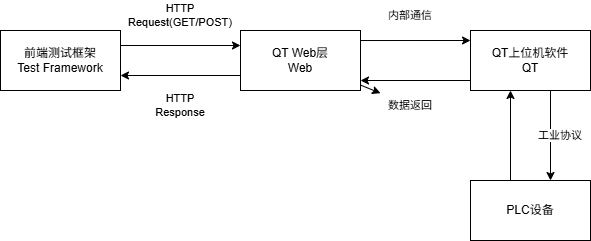

The diagram above was exported from draw.io. Its source (the exported page's mxGraphModel, read from the mxfile embedded in the PNG):
<mxGraphModel dx="1554" dy="823" grid="1" gridSize="10" guides="1" tooltips="1" connect="1" arrows="1" fold="1" page="1" pageScale="1" pageWidth="827" pageHeight="1169" math="0" shadow="0">
  <root>
    <mxCell id="0" />
    <mxCell id="1" parent="0" />
    <mxCell id="xB3wegvZuHatcDiHSjp0-5" edge="1" parent="1" source="geTy8xB-ySJHzc4PKjoI-1" style="edgeStyle=orthogonalEdgeStyle;rounded=0;orthogonalLoop=1;jettySize=auto;html=1;exitX=1;exitY=0.25;exitDx=0;exitDy=0;entryX=0;entryY=0.25;entryDx=0;entryDy=0;" target="xB3wegvZuHatcDiHSjp0-1">
      <mxGeometry relative="1" as="geometry" />
    </mxCell>
    <mxCell id="geTy8xB-ySJHzc4PKjoI-1" parent="1" style="rounded=0;whiteSpace=wrap;html=1;" value="前端测试框架&lt;div&gt;Test Framework&lt;/div&gt;" vertex="1">
      <mxGeometry height="60" width="120" x="40" y="390" as="geometry" />
    </mxCell>
    <mxCell id="xB3wegvZuHatcDiHSjp0-8" edge="1" parent="1" source="xB3wegvZuHatcDiHSjp0-1" style="edgeStyle=orthogonalEdgeStyle;rounded=0;orthogonalLoop=1;jettySize=auto;html=1;exitX=0;exitY=0.75;exitDx=0;exitDy=0;entryX=1;entryY=0.75;entryDx=0;entryDy=0;" target="geTy8xB-ySJHzc4PKjoI-1">
      <mxGeometry relative="1" as="geometry" />
    </mxCell>
    <mxCell id="xB3wegvZuHatcDiHSjp0-22" edge="1" parent="1" source="xB3wegvZuHatcDiHSjp0-1" style="edgeStyle=none;shape=connector;rounded=0;orthogonalLoop=1;jettySize=auto;html=1;strokeColor=default;align=center;verticalAlign=middle;fontFamily=Helvetica;fontSize=11;fontColor=default;labelBackgroundColor=default;endArrow=classic;" target="xB3wegvZuHatcDiHSjp0-17" value="">
      <mxGeometry relative="1" as="geometry" />
    </mxCell>
    <mxCell id="xB3wegvZuHatcDiHSjp0-1" parent="1" style="rounded=0;whiteSpace=wrap;html=1;" value="QT Web层&lt;div&gt;Web&lt;/div&gt;" vertex="1">
      <mxGeometry height="60" width="120" x="280" y="390" as="geometry" />
    </mxCell>
    <mxCell id="xB3wegvZuHatcDiHSjp0-13" edge="1" parent="1" style="edgeStyle=none;shape=connector;rounded=0;orthogonalLoop=1;jettySize=auto;html=1;exitX=0.5;exitY=1;exitDx=0;exitDy=0;entryX=0.5;entryY=0;entryDx=0;entryDy=0;strokeColor=default;align=center;verticalAlign=middle;fontFamily=Helvetica;fontSize=11;fontColor=default;labelBackgroundColor=default;endArrow=classic;">
      <mxGeometry relative="1" as="geometry">
        <mxPoint x="590" y="450" as="sourcePoint" />
        <mxPoint x="590" y="540" as="targetPoint" />
      </mxGeometry>
    </mxCell>
    <mxCell id="xB3wegvZuHatcDiHSjp0-2" parent="1" style="rounded=0;whiteSpace=wrap;html=1;" value="QT上位机软件&lt;div&gt;QT&lt;/div&gt;" vertex="1">
      <mxGeometry height="60" width="120" x="510" y="390" as="geometry" />
    </mxCell>
    <mxCell id="xB3wegvZuHatcDiHSjp0-3" parent="1" style="rounded=0;whiteSpace=wrap;html=1;" value="PLC设备" vertex="1">
      <mxGeometry height="60" width="120" x="510" y="540" as="geometry" />
    </mxCell>
    <mxCell id="xB3wegvZuHatcDiHSjp0-9" edge="1" parent="1" style="endArrow=classic;html=1;rounded=0;exitX=0;exitY=0.25;exitDx=0;exitDy=0;" value="">
      <mxGeometry height="50" relative="1" width="50" as="geometry">
        <mxPoint x="510" y="440" as="sourcePoint" />
        <mxPoint x="400" y="440" as="targetPoint" />
      </mxGeometry>
    </mxCell>
    <mxCell id="xB3wegvZuHatcDiHSjp0-12" edge="1" parent="1" source="xB3wegvZuHatcDiHSjp0-1" style="endArrow=classic;html=1;rounded=0;strokeColor=default;align=center;verticalAlign=middle;fontFamily=Helvetica;fontSize=11;fontColor=default;labelBackgroundColor=default;exitX=1;exitY=0.167;exitDx=0;exitDy=0;entryX=-0.023;entryY=0.133;entryDx=0;entryDy=0;entryPerimeter=0;exitPerimeter=0;" value="">
      <mxGeometry height="50" relative="1" width="50" as="geometry">
        <mxPoint x="414.00000000000006" y="400.8399999999999" as="sourcePoint" />
        <mxPoint x="510.04" y="400" as="targetPoint" />
      </mxGeometry>
    </mxCell>
    <mxCell id="xB3wegvZuHatcDiHSjp0-14" parent="1" style="text;html=1;whiteSpace=wrap;strokeColor=none;fillColor=none;align=center;verticalAlign=middle;rounded=0;fontFamily=Helvetica;fontSize=11;fontColor=default;labelBackgroundColor=default;" value="HTTP Request(GET/POST)" vertex="1">
      <mxGeometry height="30" width="60" x="190" y="360" as="geometry" />
    </mxCell>
    <mxCell id="xB3wegvZuHatcDiHSjp0-15" parent="1" style="text;html=1;whiteSpace=wrap;strokeColor=none;fillColor=none;align=center;verticalAlign=middle;rounded=0;fontFamily=Helvetica;fontSize=11;fontColor=default;labelBackgroundColor=default;" value="HTTP Response" vertex="1">
      <mxGeometry height="30" width="60" x="190" y="450" as="geometry" />
    </mxCell>
    <mxCell id="xB3wegvZuHatcDiHSjp0-16" parent="1" style="text;html=1;whiteSpace=wrap;strokeColor=none;fillColor=none;align=center;verticalAlign=middle;rounded=0;fontFamily=Helvetica;fontSize=11;fontColor=default;labelBackgroundColor=default;" value="内部通信" vertex="1">
      <mxGeometry height="30" width="60" x="420" y="360" as="geometry" />
    </mxCell>
    <mxCell id="xB3wegvZuHatcDiHSjp0-17" parent="1" style="text;html=1;whiteSpace=wrap;strokeColor=none;fillColor=none;align=center;verticalAlign=middle;rounded=0;fontFamily=Helvetica;fontSize=11;fontColor=default;labelBackgroundColor=default;" value="数据返回" vertex="1">
      <mxGeometry height="30" width="60" x="420" y="450" as="geometry" />
    </mxCell>
    <mxCell id="xB3wegvZuHatcDiHSjp0-19" parent="1" style="text;html=1;whiteSpace=wrap;strokeColor=none;fillColor=none;align=center;verticalAlign=middle;rounded=0;fontFamily=Helvetica;fontSize=11;fontColor=default;labelBackgroundColor=default;" value="工业协议" vertex="1">
      <mxGeometry height="30" width="60" x="570" y="480" as="geometry" />
    </mxCell>
    <mxCell id="xB3wegvZuHatcDiHSjp0-21" edge="1" parent="1" style="endArrow=classic;html=1;rounded=0;strokeColor=default;align=center;verticalAlign=middle;fontFamily=Helvetica;fontSize=11;fontColor=default;labelBackgroundColor=default;" value="">
      <mxGeometry height="50" relative="1" width="50" as="geometry">
        <mxPoint x="550" y="540" as="sourcePoint" />
        <mxPoint x="550" y="450" as="targetPoint" />
      </mxGeometry>
    </mxCell>
  </root>
</mxGraphModel>